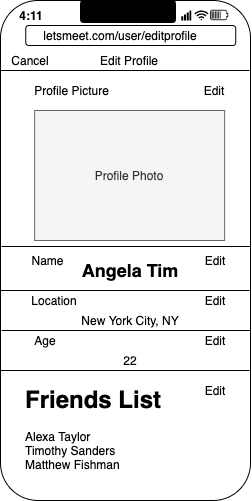

The diagram above was exported from draw.io. Its source (the exported page's mxGraphModel, read from the mxfile embedded in the PNG):
<mxGraphModel dx="670" dy="531" grid="1" gridSize="10" guides="1" tooltips="1" connect="1" arrows="1" fold="1" page="1" pageScale="1" pageWidth="850" pageHeight="1100" math="0" shadow="0">
  <root>
    <mxCell id="1Eelq5Sxwkso5dRHMcBJ-0" />
    <mxCell id="1Eelq5Sxwkso5dRHMcBJ-1" parent="1Eelq5Sxwkso5dRHMcBJ-0" />
    <mxCell id="V-VPjtRZ2xOyQhsT532a-0" value="" style="rounded=1;whiteSpace=wrap;html=1;" parent="1Eelq5Sxwkso5dRHMcBJ-1" vertex="1">
      <mxGeometry x="290" y="150" width="250" height="500" as="geometry" />
    </mxCell>
    <mxCell id="HVKqmcRV9q7slXNJykj9-0" value="Profile Photo" style="rounded=0;whiteSpace=wrap;html=1;fillColor=#f5f5f5;strokeColor=#666666;fontColor=#333333;" parent="1Eelq5Sxwkso5dRHMcBJ-1" vertex="1">
      <mxGeometry x="324.14" y="260" width="190" height="130" as="geometry" />
    </mxCell>
    <mxCell id="HVKqmcRV9q7slXNJykj9-1" value="Profile Picture" style="text;html=1;strokeColor=none;fillColor=none;align=center;verticalAlign=middle;whiteSpace=wrap;rounded=0;" parent="1Eelq5Sxwkso5dRHMcBJ-1" vertex="1">
      <mxGeometry x="314.14" y="230" width="95" height="20" as="geometry" />
    </mxCell>
    <mxCell id="HVKqmcRV9q7slXNJykj9-2" value="Edit" style="text;html=1;strokeColor=none;fillColor=none;align=center;verticalAlign=middle;whiteSpace=wrap;rounded=0;" parent="1Eelq5Sxwkso5dRHMcBJ-1" vertex="1">
      <mxGeometry x="484.14" y="230" width="40" height="20" as="geometry" />
    </mxCell>
    <mxCell id="HVKqmcRV9q7slXNJykj9-3" value="Name" style="text;html=1;strokeColor=none;fillColor=none;align=center;verticalAlign=middle;whiteSpace=wrap;rounded=0;" parent="1Eelq5Sxwkso5dRHMcBJ-1" vertex="1">
      <mxGeometry x="305" y="400" width="65" height="20" as="geometry" />
    </mxCell>
    <mxCell id="HVKqmcRV9q7slXNJykj9-4" value="Edit" style="text;html=1;strokeColor=none;fillColor=none;align=center;verticalAlign=middle;whiteSpace=wrap;rounded=0;" parent="1Eelq5Sxwkso5dRHMcBJ-1" vertex="1">
      <mxGeometry x="485" y="400" width="40" height="20" as="geometry" />
    </mxCell>
    <mxCell id="Nz5Ygku4R3xk2LE4Utcc-0" value="&lt;font style=&quot;font-size: 18px&quot;&gt;&lt;b&gt;Angela Tim&lt;/b&gt;&lt;/font&gt;" style="text;html=1;strokeColor=none;fillColor=none;align=center;verticalAlign=middle;whiteSpace=wrap;rounded=0;" parent="1Eelq5Sxwkso5dRHMcBJ-1" vertex="1">
      <mxGeometry x="325" y="410" width="190" height="20" as="geometry" />
    </mxCell>
    <mxCell id="m-2MlVPWh8IcjNcqhK4m-0" value="Location" style="text;html=1;strokeColor=none;fillColor=none;align=center;verticalAlign=middle;whiteSpace=wrap;rounded=0;" parent="1Eelq5Sxwkso5dRHMcBJ-1" vertex="1">
      <mxGeometry x="324.14" y="440" width="40" height="20" as="geometry" />
    </mxCell>
    <mxCell id="m-2MlVPWh8IcjNcqhK4m-1" value="Edit" style="text;html=1;strokeColor=none;fillColor=none;align=center;verticalAlign=middle;whiteSpace=wrap;rounded=0;" parent="1Eelq5Sxwkso5dRHMcBJ-1" vertex="1">
      <mxGeometry x="485" y="440" width="40" height="20" as="geometry" />
    </mxCell>
    <mxCell id="m-2MlVPWh8IcjNcqhK4m-2" value="New York City, NY" style="text;html=1;strokeColor=none;fillColor=none;align=center;verticalAlign=middle;whiteSpace=wrap;rounded=0;" parent="1Eelq5Sxwkso5dRHMcBJ-1" vertex="1">
      <mxGeometry x="325" y="460" width="190" height="20" as="geometry" />
    </mxCell>
    <mxCell id="DhyuOTAz3GhQtpLFHYWu-0" value="Age" style="text;html=1;strokeColor=none;fillColor=none;align=center;verticalAlign=middle;whiteSpace=wrap;rounded=0;" parent="1Eelq5Sxwkso5dRHMcBJ-1" vertex="1">
      <mxGeometry x="315" y="480" width="40" height="20" as="geometry" />
    </mxCell>
    <mxCell id="DhyuOTAz3GhQtpLFHYWu-1" value="Edit" style="text;html=1;strokeColor=none;fillColor=none;align=center;verticalAlign=middle;whiteSpace=wrap;rounded=0;" parent="1Eelq5Sxwkso5dRHMcBJ-1" vertex="1">
      <mxGeometry x="485" y="480" width="40" height="20" as="geometry" />
    </mxCell>
    <mxCell id="DhyuOTAz3GhQtpLFHYWu-2" value="22" style="text;html=1;strokeColor=none;fillColor=none;align=center;verticalAlign=middle;whiteSpace=wrap;rounded=0;" parent="1Eelq5Sxwkso5dRHMcBJ-1" vertex="1">
      <mxGeometry x="325" y="500" width="190" height="20" as="geometry" />
    </mxCell>
    <mxCell id="DhyuOTAz3GhQtpLFHYWu-3" value="" style="endArrow=none;html=1;exitX=0.004;exitY=0.432;exitDx=0;exitDy=0;entryX=1;entryY=0.432;entryDx=0;entryDy=0;exitPerimeter=0;entryPerimeter=0;" parent="1Eelq5Sxwkso5dRHMcBJ-1" edge="1">
      <mxGeometry width="50" height="50" relative="1" as="geometry">
        <mxPoint x="291" y="396" as="sourcePoint" />
        <mxPoint x="540" y="396" as="targetPoint" />
      </mxGeometry>
    </mxCell>
    <mxCell id="DhyuOTAz3GhQtpLFHYWu-4" value="" style="endArrow=none;html=1;exitX=0.004;exitY=0.432;exitDx=0;exitDy=0;entryX=1;entryY=0.432;entryDx=0;entryDy=0;exitPerimeter=0;entryPerimeter=0;" parent="1Eelq5Sxwkso5dRHMcBJ-1" edge="1">
      <mxGeometry width="50" height="50" relative="1" as="geometry">
        <mxPoint x="290" y="440" as="sourcePoint" />
        <mxPoint x="539" y="440" as="targetPoint" />
      </mxGeometry>
    </mxCell>
    <mxCell id="DhyuOTAz3GhQtpLFHYWu-5" value="" style="endArrow=none;html=1;exitX=0.004;exitY=0.432;exitDx=0;exitDy=0;entryX=1;entryY=0.432;entryDx=0;entryDy=0;exitPerimeter=0;entryPerimeter=0;" parent="1Eelq5Sxwkso5dRHMcBJ-1" edge="1">
      <mxGeometry width="50" height="50" relative="1" as="geometry">
        <mxPoint x="291" y="480" as="sourcePoint" />
        <mxPoint x="540" y="480" as="targetPoint" />
      </mxGeometry>
    </mxCell>
    <mxCell id="DhyuOTAz3GhQtpLFHYWu-6" value="" style="endArrow=none;html=1;exitX=0.004;exitY=0.432;exitDx=0;exitDy=0;entryX=1;entryY=0.432;entryDx=0;entryDy=0;exitPerimeter=0;entryPerimeter=0;" parent="1Eelq5Sxwkso5dRHMcBJ-1" edge="1">
      <mxGeometry width="50" height="50" relative="1" as="geometry">
        <mxPoint x="290" y="520" as="sourcePoint" />
        <mxPoint x="539" y="520" as="targetPoint" />
      </mxGeometry>
    </mxCell>
    <mxCell id="DhyuOTAz3GhQtpLFHYWu-8" value="&lt;h1&gt;Friends List&lt;/h1&gt;&lt;div&gt;Alexa Taylor&lt;/div&gt;&lt;div&gt;Timothy Sanders&lt;/div&gt;&lt;div&gt;Matthew Fishman&lt;/div&gt;" style="text;html=1;strokeColor=none;fillColor=none;spacing=5;spacingTop=-20;whiteSpace=wrap;overflow=hidden;rounded=0;" parent="1Eelq5Sxwkso5dRHMcBJ-1" vertex="1">
      <mxGeometry x="310" y="530" width="190" height="120" as="geometry" />
    </mxCell>
    <mxCell id="DhyuOTAz3GhQtpLFHYWu-9" value="Edit" style="text;html=1;strokeColor=none;fillColor=none;align=center;verticalAlign=middle;whiteSpace=wrap;rounded=0;" parent="1Eelq5Sxwkso5dRHMcBJ-1" vertex="1">
      <mxGeometry x="485" y="530" width="40" height="20" as="geometry" />
    </mxCell>
    <mxCell id="DhyuOTAz3GhQtpLFHYWu-10" value="" style="endArrow=none;html=1;exitX=0.004;exitY=0.432;exitDx=0;exitDy=0;entryX=1;entryY=0.432;entryDx=0;entryDy=0;exitPerimeter=0;entryPerimeter=0;" parent="1Eelq5Sxwkso5dRHMcBJ-1" edge="1">
      <mxGeometry width="50" height="50" relative="1" as="geometry">
        <mxPoint x="290" y="220" as="sourcePoint" />
        <mxPoint x="539" y="220" as="targetPoint" />
      </mxGeometry>
    </mxCell>
    <mxCell id="DhyuOTAz3GhQtpLFHYWu-12" value="Cancel" style="text;html=1;strokeColor=none;fillColor=none;align=center;verticalAlign=middle;whiteSpace=wrap;rounded=0;" parent="1Eelq5Sxwkso5dRHMcBJ-1" vertex="1">
      <mxGeometry x="300" y="200" width="40" height="20" as="geometry" />
    </mxCell>
    <mxCell id="DhyuOTAz3GhQtpLFHYWu-13" value="Edit Profile" style="text;html=1;strokeColor=none;fillColor=none;align=center;verticalAlign=middle;whiteSpace=wrap;rounded=0;" parent="1Eelq5Sxwkso5dRHMcBJ-1" vertex="1">
      <mxGeometry x="374.14" y="200" width="90" height="20" as="geometry" />
    </mxCell>
    <mxCell id="sgD0mKcQEiNYnBqW_3vt-0" value="" style="group" parent="1Eelq5Sxwkso5dRHMcBJ-1" connectable="0" vertex="1">
      <mxGeometry x="310.68" y="150" width="218.64" height="45" as="geometry" />
    </mxCell>
    <mxCell id="sgD0mKcQEiNYnBqW_3vt-1" value="" style="group" parent="sgD0mKcQEiNYnBqW_3vt-0" connectable="0" vertex="1">
      <mxGeometry x="-9.82" width="218.14" height="25" as="geometry" />
    </mxCell>
    <mxCell id="sgD0mKcQEiNYnBqW_3vt-2" value="" style="group" parent="sgD0mKcQEiNYnBqW_3vt-1" connectable="0" vertex="1">
      <mxGeometry y="5" width="218.14" height="20" as="geometry" />
    </mxCell>
    <mxCell id="sgD0mKcQEiNYnBqW_3vt-3" value="4:11" style="text;html=1;strokeColor=none;fillColor=none;align=center;verticalAlign=middle;whiteSpace=wrap;rounded=0;fontStyle=1" parent="sgD0mKcQEiNYnBqW_3vt-2" vertex="1">
      <mxGeometry width="40" height="20" as="geometry" />
    </mxCell>
    <mxCell id="sgD0mKcQEiNYnBqW_3vt-4" value="" style="points=[[0,0.58,0],[0.09,0.58,0],[0.36,0.39,0],[0.64,0.195,0],[0.91,0,0],[1,0,0],[1,0.25,0],[1,0.5,0],[1,0.75,0],[1,1,0],[0,1,0],[0.09,1,0],[0.36,1,0],[0.64,1,0],[0.91,1,0],[0,0.79,0]];verticalLabelPosition=bottom;html=1;verticalAlign=top;aspect=fixed;align=center;pointerEvents=1;shape=mxgraph.cisco19.wifi_indicator;strokeColor=none;fillColor=#000000;" parent="sgD0mKcQEiNYnBqW_3vt-2" vertex="1">
      <mxGeometry x="170" y="5" width="10" height="10" as="geometry" />
    </mxCell>
    <mxCell id="sgD0mKcQEiNYnBqW_3vt-5" value="" style="html=1;verticalLabelPosition=bottom;align=center;labelBackgroundColor=#ffffff;verticalAlign=top;strokeWidth=2;shadow=0;dashed=0;shape=mxgraph.ios7.icons.wifi;pointerEvents=1;strokeColor=none;fillColor=#000000;" parent="sgD0mKcQEiNYnBqW_3vt-2" vertex="1">
      <mxGeometry x="183" y="5" width="14.14" height="10" as="geometry" />
    </mxCell>
    <mxCell id="sgD0mKcQEiNYnBqW_3vt-6" value="" style="shape=image;html=1;verticalAlign=top;verticalLabelPosition=bottom;labelBackgroundColor=#ffffff;imageAspect=0;aspect=fixed;image=https://cdn2.iconfinder.com/data/icons/ios-7-icons/50/high_battery-128.png;strokeColor=#000000;strokeWidth=1;fillColor=#000000;fontSize=13;fontColor=#000000;align=center;" parent="sgD0mKcQEiNYnBqW_3vt-2" vertex="1">
      <mxGeometry x="198.14" width="20" height="20" as="geometry" />
    </mxCell>
    <mxCell id="sgD0mKcQEiNYnBqW_3vt-7" value="" style="rounded=1;whiteSpace=wrap;html=1;strokeColor=#000000;strokeWidth=1;fillColor=#000000;fontSize=13;fontColor=#000000;align=center;" parent="sgD0mKcQEiNYnBqW_3vt-1" vertex="1">
      <mxGeometry x="69.13999999999999" width="95" height="22" as="geometry" />
    </mxCell>
    <mxCell id="sgD0mKcQEiNYnBqW_3vt-8" value="" style="rounded=1;whiteSpace=wrap;html=1;" parent="sgD0mKcQEiNYnBqW_3vt-0" vertex="1">
      <mxGeometry x="4.569999999999993" y="25" width="210" height="20" as="geometry" />
    </mxCell>
    <mxCell id="sgD0mKcQEiNYnBqW_3vt-9" value="letsmeet.com/user/editprofile" style="text;html=1;strokeColor=none;fillColor=none;align=center;verticalAlign=middle;whiteSpace=wrap;rounded=0;" parent="sgD0mKcQEiNYnBqW_3vt-0" vertex="1">
      <mxGeometry x="-5.75" y="25" width="210" height="20" as="geometry" />
    </mxCell>
  </root>
</mxGraphModel>